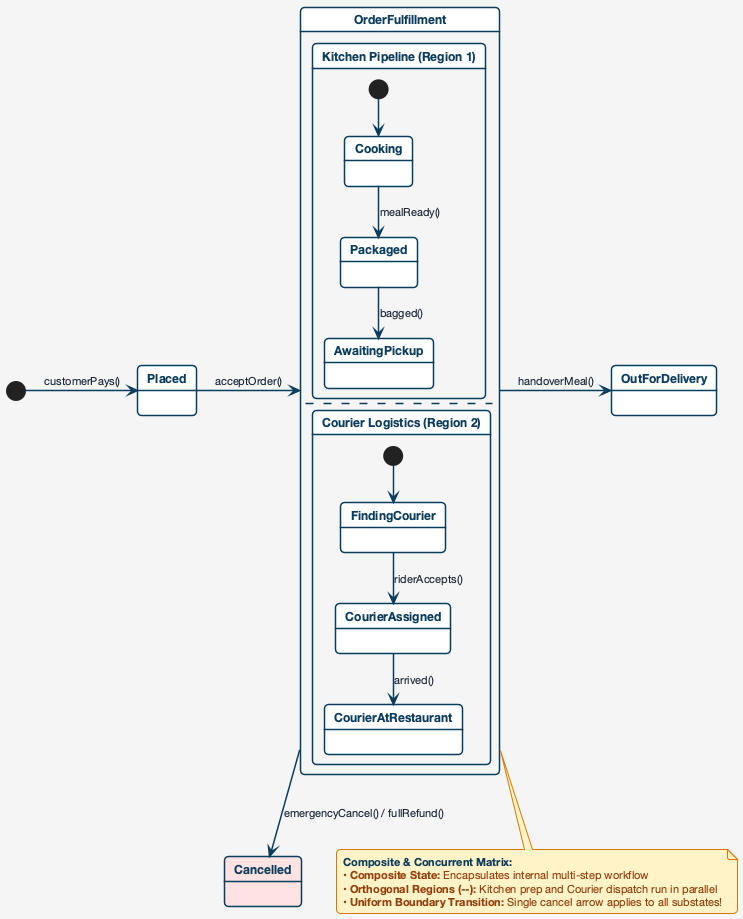

The diagram above was rendered by PlantUML. Its source (embedded in the PNG):
@startuml

skinparam backgroundColor #f5f5f5
skinparam defaultFontName "Helvetica Neue", Arial, sans-serif
skinparam roundCorner 8
skinparam shadowing false

skinparam state {
  BackgroundColor #ffffff
  BorderColor #0b3c5d
  BorderThickness 1.5
  FontColor #0b3c5d
  FontSize 12
  FontStyle bold
  StartColor #0b3c5d
  EndColor #0b3c5d
}

skinparam arrow {
  Color #0b3c5d
  FontColor #1e293b
  FontSize 11
  Thickness 1.5
}

skinparam note {
  BackgroundColor #fef3c7
  BorderColor #d97706
  FontColor #92400e
  FontSize 11
  BorderThickness 1
}


[*] -right-> Placed : customerPays()

state OrderFulfillment {
  state "Kitchen Pipeline (Region 1)" as Kitchen {
    [*] --> Cooking
    Cooking --> Packaged : mealReady()
    Packaged --> AwaitingPickup : bagged()
  }
  --
  state "Courier Logistics (Region 2)" as Courier {
    [*] --> FindingCourier
    FindingCourier --> CourierAssigned : riderAccepts()
    CourierAssigned --> CourierAtRestaurant : arrived()
  }
}

Placed -right-> OrderFulfillment : acceptOrder()
OrderFulfillment -right-> OutForDelivery : handoverMeal()
OrderFulfillment -down-> Cancelled #fee2e2 : emergencyCancel() / fullRefund()

note bottom of OrderFulfillment
  <color:#0b3c5d>**Composite & Concurrent Matrix:**</color>
  • **Composite State:** Encapsulates internal multi-step workflow
  • **Orthogonal Regions (--):** Kitchen prep and Courier dispatch run in parallel
  • **Uniform Boundary Transition:** Single cancel arrow applies to all substates!
end note
@enduml